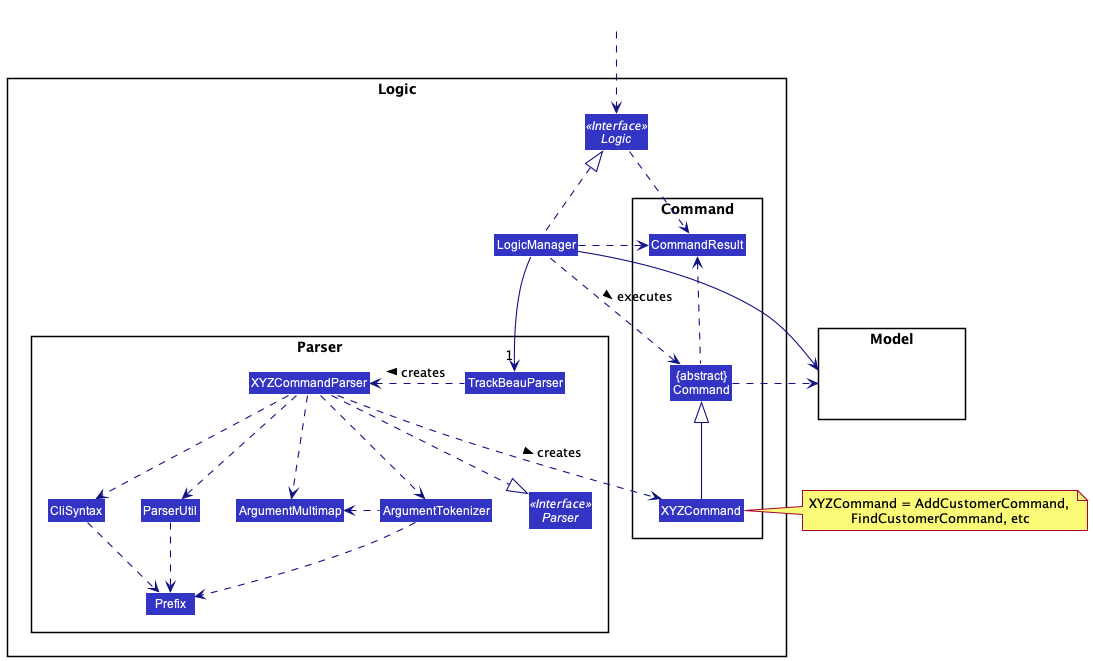

The diagram above was rendered by PlantUML. Its source (embedded in the PNG):
@startuml
!include style.puml
skinparam arrowThickness 1.1
skinparam arrowColor LOGIC_COLOR_T4
skinparam classBackgroundColor LOGIC_COLOR

package Logic {
Interface Logic <<Interface>>
Class LogicManager

package Parser {
Class TrackBeauParser
Class XYZCommandParser
Class CliSyntax
Class ParserUtil
Class ArgumentMultimap
Class ArgumentTokenizer
Interface Parser <<Interface>>
Class Prefix
}

package Command {
Class CommandResult
Class "{abstract}\nCommand" as Command
Class XYZCommand
}

}

package Model{
Class HiddenModel #FFFFFF
}

Class HiddenOutside #FFFFFF
HiddenOutside ..> Logic

LogicManager .up.|> Logic
LogicManager -->"1" TrackBeauParser
TrackBeauParser .left.> XYZCommandParser: creates >

XYZCommandParser ..> XYZCommand : creates >
XYZCommandParser ..|> Parser
XYZCommandParser ..> ArgumentMultimap
XYZCommandParser ..> ArgumentTokenizer
ArgumentTokenizer .left.> ArgumentMultimap
XYZCommandParser ..> CliSyntax
CliSyntax ..> Prefix
XYZCommandParser ..> ParserUtil
ParserUtil .down.> Prefix
ArgumentTokenizer .down.> Prefix
XYZCommand -up-|> Command
LogicManager .left.> Command : executes >

LogicManager --> Model
Command .right.> Model
note right of XYZCommand: XYZCommand = AddCustomerCommand, \nFindCustomerCommand, etc

Logic ..> CommandResult
LogicManager .down.> CommandResult
Command .up.> CommandResult
CommandResult -[hidden]-> Parser
@enduml